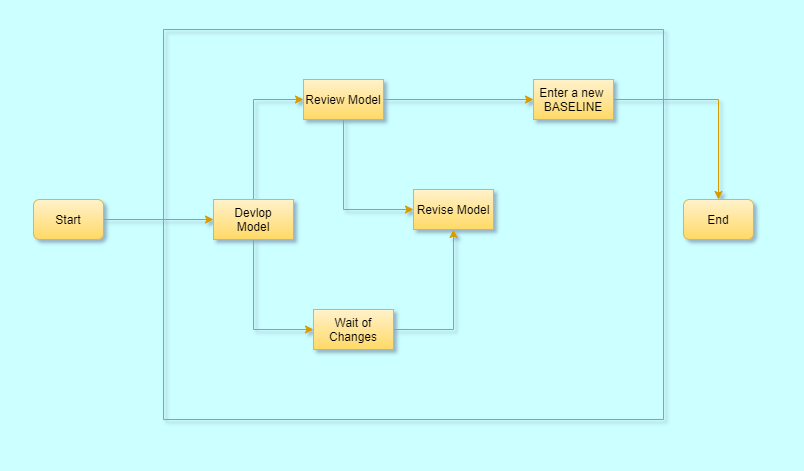

The diagram above was exported from draw.io. Its source (the exported page's mxGraphModel, read from the mxfile embedded in the PNG):
<mxGraphModel dx="868" dy="450" grid="1" gridSize="10" guides="1" tooltips="1" connect="1" arrows="1" fold="1" page="1" pageScale="1" pageWidth="1169" pageHeight="827" background="#CCFFFF" math="0" shadow="1">
  <root>
    <mxCell id="0" />
    <mxCell id="1" parent="0" />
    <mxCell id="S1v7P6D0RnW3rAUkCuzC-8" style="edgeStyle=orthogonalEdgeStyle;rounded=0;orthogonalLoop=1;jettySize=auto;html=1;exitX=1;exitY=0.5;exitDx=0;exitDy=0;entryX=0;entryY=0.5;entryDx=0;entryDy=0;gradientColor=#ffa500;fillColor=#ffcd28;strokeColor=#d79b00;" edge="1" parent="1" source="S1v7P6D0RnW3rAUkCuzC-1" target="S1v7P6D0RnW3rAUkCuzC-3">
      <mxGeometry relative="1" as="geometry" />
    </mxCell>
    <mxCell id="S1v7P6D0RnW3rAUkCuzC-1" value="Start" style="rounded=1;whiteSpace=wrap;html=1;fillColor=#fff2cc;strokeColor=#d6b656;gradientColor=#ffd966;" vertex="1" parent="1">
      <mxGeometry x="50" y="210" width="70" height="40" as="geometry" />
    </mxCell>
    <mxCell id="S1v7P6D0RnW3rAUkCuzC-2" value="End" style="rounded=1;whiteSpace=wrap;html=1;gradientColor=#ffd966;fillColor=#fff2cc;strokeColor=#d6b656;" vertex="1" parent="1">
      <mxGeometry x="700" y="210" width="70" height="40" as="geometry" />
    </mxCell>
    <mxCell id="S1v7P6D0RnW3rAUkCuzC-9" style="edgeStyle=orthogonalEdgeStyle;rounded=0;orthogonalLoop=1;jettySize=auto;html=1;exitX=0.5;exitY=0;exitDx=0;exitDy=0;entryX=0;entryY=0.5;entryDx=0;entryDy=0;gradientColor=#ffa500;fillColor=#ffcd28;strokeColor=#d79b00;" edge="1" parent="1" source="S1v7P6D0RnW3rAUkCuzC-3" target="S1v7P6D0RnW3rAUkCuzC-4">
      <mxGeometry relative="1" as="geometry" />
    </mxCell>
    <mxCell id="S1v7P6D0RnW3rAUkCuzC-15" style="edgeStyle=orthogonalEdgeStyle;rounded=0;orthogonalLoop=1;jettySize=auto;html=1;exitX=0.5;exitY=1;exitDx=0;exitDy=0;entryX=0;entryY=0.5;entryDx=0;entryDy=0;gradientColor=#ffa500;fillColor=#ffcd28;strokeColor=#d79b00;" edge="1" parent="1" source="S1v7P6D0RnW3rAUkCuzC-3" target="S1v7P6D0RnW3rAUkCuzC-7">
      <mxGeometry relative="1" as="geometry" />
    </mxCell>
    <mxCell id="S1v7P6D0RnW3rAUkCuzC-3" value="Devlop&lt;br&gt;Model" style="rounded=0;whiteSpace=wrap;html=1;fillColor=#fff2cc;strokeColor=#d6b656;gradientColor=#ffd966;" vertex="1" parent="1">
      <mxGeometry x="230" y="210" width="80" height="40" as="geometry" />
    </mxCell>
    <mxCell id="S1v7P6D0RnW3rAUkCuzC-10" style="edgeStyle=orthogonalEdgeStyle;rounded=0;orthogonalLoop=1;jettySize=auto;html=1;exitX=0.5;exitY=1;exitDx=0;exitDy=0;entryX=0;entryY=0.5;entryDx=0;entryDy=0;gradientColor=#ffa500;fillColor=#ffcd28;strokeColor=#d79b00;" edge="1" parent="1" source="S1v7P6D0RnW3rAUkCuzC-4" target="S1v7P6D0RnW3rAUkCuzC-6">
      <mxGeometry relative="1" as="geometry" />
    </mxCell>
    <mxCell id="S1v7P6D0RnW3rAUkCuzC-12" style="edgeStyle=orthogonalEdgeStyle;rounded=0;orthogonalLoop=1;jettySize=auto;html=1;exitX=1;exitY=0.5;exitDx=0;exitDy=0;entryX=0;entryY=0.5;entryDx=0;entryDy=0;gradientColor=#ffa500;fillColor=#ffcd28;strokeColor=#d79b00;" edge="1" parent="1" source="S1v7P6D0RnW3rAUkCuzC-4" target="S1v7P6D0RnW3rAUkCuzC-5">
      <mxGeometry relative="1" as="geometry" />
    </mxCell>
    <mxCell id="S1v7P6D0RnW3rAUkCuzC-4" value="Review Model" style="rounded=0;whiteSpace=wrap;html=1;gradientColor=#ffd966;fillColor=#fff2cc;strokeColor=#d6b656;" vertex="1" parent="1">
      <mxGeometry x="320" y="90" width="80" height="40" as="geometry" />
    </mxCell>
    <mxCell id="S1v7P6D0RnW3rAUkCuzC-13" style="edgeStyle=orthogonalEdgeStyle;rounded=0;orthogonalLoop=1;jettySize=auto;html=1;entryX=0.5;entryY=0;entryDx=0;entryDy=0;gradientColor=#ffa500;fillColor=#ffcd28;strokeColor=#d79b00;" edge="1" parent="1" source="S1v7P6D0RnW3rAUkCuzC-5" target="S1v7P6D0RnW3rAUkCuzC-2">
      <mxGeometry relative="1" as="geometry" />
    </mxCell>
    <mxCell id="S1v7P6D0RnW3rAUkCuzC-5" value="Enter a new&amp;nbsp;&lt;br&gt;BASELINE" style="rounded=0;whiteSpace=wrap;html=1;gradientColor=#ffd966;fillColor=#fff2cc;strokeColor=#d6b656;" vertex="1" parent="1">
      <mxGeometry x="550" y="90" width="80" height="40" as="geometry" />
    </mxCell>
    <mxCell id="S1v7P6D0RnW3rAUkCuzC-6" value="Revise Model" style="rounded=0;whiteSpace=wrap;html=1;gradientColor=#ffd966;fillColor=#fff2cc;strokeColor=#d6b656;" vertex="1" parent="1">
      <mxGeometry x="430" y="200" width="80" height="40" as="geometry" />
    </mxCell>
    <mxCell id="S1v7P6D0RnW3rAUkCuzC-11" style="edgeStyle=orthogonalEdgeStyle;rounded=0;orthogonalLoop=1;jettySize=auto;html=1;entryX=0.5;entryY=1;entryDx=0;entryDy=0;gradientColor=#ffa500;fillColor=#ffcd28;strokeColor=#d79b00;" edge="1" parent="1" source="S1v7P6D0RnW3rAUkCuzC-7" target="S1v7P6D0RnW3rAUkCuzC-6">
      <mxGeometry relative="1" as="geometry" />
    </mxCell>
    <mxCell id="S1v7P6D0RnW3rAUkCuzC-7" value="Wait of Changes" style="rounded=0;whiteSpace=wrap;html=1;gradientColor=#ffd966;fillColor=#fff2cc;strokeColor=#d6b656;" vertex="1" parent="1">
      <mxGeometry x="330" y="320" width="80" height="40" as="geometry" />
    </mxCell>
    <mxCell id="S1v7P6D0RnW3rAUkCuzC-16" value="" style="endArrow=none;html=1;gradientColor=#ffa500;fillColor=#ffcd28;strokeColor=#d79b00;" edge="1" parent="1">
      <mxGeometry width="50" height="50" relative="1" as="geometry">
        <mxPoint x="180" y="430" as="sourcePoint" />
        <mxPoint x="180" y="40" as="targetPoint" />
      </mxGeometry>
    </mxCell>
    <mxCell id="S1v7P6D0RnW3rAUkCuzC-17" value="" style="endArrow=none;html=1;gradientColor=#ffa500;fillColor=#ffcd28;strokeColor=#d79b00;" edge="1" parent="1">
      <mxGeometry width="50" height="50" relative="1" as="geometry">
        <mxPoint x="680" y="430" as="sourcePoint" />
        <mxPoint x="180" y="430" as="targetPoint" />
      </mxGeometry>
    </mxCell>
    <mxCell id="S1v7P6D0RnW3rAUkCuzC-18" value="" style="endArrow=none;html=1;gradientColor=#ffa500;fillColor=#ffcd28;strokeColor=#d79b00;" edge="1" parent="1">
      <mxGeometry width="50" height="50" relative="1" as="geometry">
        <mxPoint x="680" y="40" as="sourcePoint" />
        <mxPoint x="680" y="430" as="targetPoint" />
      </mxGeometry>
    </mxCell>
    <mxCell id="S1v7P6D0RnW3rAUkCuzC-19" value="" style="endArrow=none;html=1;gradientColor=#ffa500;fillColor=#ffcd28;strokeColor=#d79b00;" edge="1" parent="1">
      <mxGeometry width="50" height="50" relative="1" as="geometry">
        <mxPoint x="680" y="40" as="sourcePoint" />
        <mxPoint x="180" y="40" as="targetPoint" />
      </mxGeometry>
    </mxCell>
  </root>
</mxGraphModel>